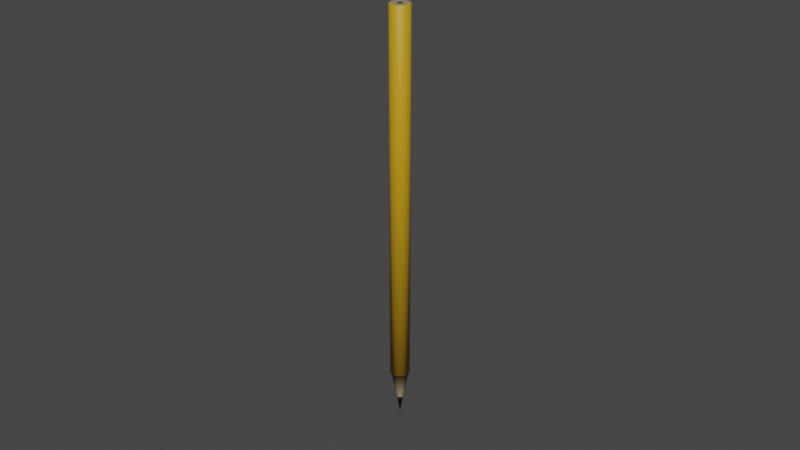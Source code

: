 # Source: Pencil.blend  (saved by Blender 3.6.11; exported with 4.5.12 LTS)
import bpy
from mathutils import Matrix  # noqa: F401  (used for matrix-valued properties, if any)

bpy.ops.wm.read_factory_settings(use_empty=True)
scene = bpy.context.scene
scene.name = 'Scene'

# ---- collections
col_collection = bpy.data.collections.new('Collection'); scene.collection.children.link(col_collection)

# ---- materials (node trees are filled in below, after node groups)
mat_yellowpen = bpy.data.materials.new('YellowPen')
mat_yellowpen.use_transparent_shadow = False
mat_blackpen = bpy.data.materials.new('BlackPen')
mat_blackpen.use_transparent_shadow = False
mat_pen = bpy.data.materials.new('Pen')
mat_pen.use_transparent_shadow = False

# ---- material node trees
mat_yellowpen.use_nodes = True; mat_yellowpen.node_tree.nodes.clear()
_N = mat_yellowpen.node_tree.nodes; _L = mat_yellowpen.node_tree.links
n0 = _N.new('ShaderNodeBsdfPrincipled'); n0.name = 'Principled BSDF'; n0.location = (10, 300)
n0.distribution = 'GGX'
n0.subsurface_method = 'RANDOM_WALK_SKIN'
n0.inputs[0].default_value = (0.563, 0.31, 0.008313, 1.0)
n0.inputs[3].default_value = 1.45
n0.inputs[27].default_value = (0.0, 0.0, 0.0, 1.0)
n0.inputs[28].default_value = 1.0
n1 = _N.new('ShaderNodeOutputMaterial'); n1.name = 'Material Output'; n1.location = (300, 300)
_L.new(n0.outputs[0], n1.inputs[0])
n1.is_active_output = True
mat_blackpen.use_nodes = True; mat_blackpen.node_tree.nodes.clear()
_N = mat_blackpen.node_tree.nodes; _L = mat_blackpen.node_tree.links
n0 = _N.new('ShaderNodeBsdfPrincipled'); n0.name = 'Principled BSDF'; n0.location = (10, 300)
n0.distribution = 'GGX'
n0.subsurface_method = 'RANDOM_WALK_SKIN'
n0.inputs[0].default_value = (0.0107, 0.004623, 0.0, 1.0)
n0.inputs[3].default_value = 1.45
n0.inputs[27].default_value = (0.0, 0.0, 0.0, 1.0)
n0.inputs[28].default_value = 1.0
n1 = _N.new('ShaderNodeOutputMaterial'); n1.name = 'Material Output'; n1.location = (300, 300)
_L.new(n0.outputs[0], n1.inputs[0])
n1.is_active_output = True
mat_pen.use_nodes = True; mat_pen.node_tree.nodes.clear()
_N = mat_pen.node_tree.nodes; _L = mat_pen.node_tree.links
n0 = _N.new('ShaderNodeBsdfPrincipled'); n0.name = 'Principled BSDF'; n0.location = (10, 300)
n0.distribution = 'GGX'
n0.subsurface_method = 'RANDOM_WALK_SKIN'
n0.inputs[0].default_value = (0.3363, 0.2674, 0.1641, 1.0)
n0.inputs[3].default_value = 1.45
n0.inputs[27].default_value = (0.0, 0.0, 0.0, 1.0)
n0.inputs[28].default_value = 1.0
n1 = _N.new('ShaderNodeOutputMaterial'); n1.name = 'Material Output'; n1.location = (300, 300)
_L.new(n0.outputs[0], n1.inputs[0])
n1.is_active_output = True

# ---- world
world_world = bpy.data.worlds.new('World'); scene.world = world_world
world_world.use_nodes = True; world_world.node_tree.nodes.clear()
_N = world_world.node_tree.nodes; _L = world_world.node_tree.links
n0 = _N.new('ShaderNodeOutputWorld'); n0.name = 'World Output'; n0.location = (300, 300)
n1 = _N.new('ShaderNodeBackground'); n1.name = 'Background'; n1.location = (10, 300)
n1.inputs[0].default_value = (0.05088, 0.05088, 0.05088, 1.0)
_L.new(n1.outputs[0], n0.inputs[0])
n0.is_active_output = True
world_world.color = (0.05088, 0.05088, 0.05088)
world_world.use_sun_shadow = False
world_world.sun_shadow_jitter_overblur = 0.0

# ---- meshes
me_cylinder = bpy.data.meshes.new('Cylinder')
me_cylinder.from_pydata([(2.048e-08, 0.0001213, -0.07986), (2.004e-08, 0.0007754, 0.05265), (2.369e-05, 0.000119, -0.07986), (0.0001513, 0.0007605, 0.05265), (4.645e-05, 0.0001121, -0.07986), (0.0002968, 0.0007164, 0.05265), (6.743e-05, 0.0001009, -0.07986), (0.0004308, 0.0006447, 0.05265), (8.582e-05, 8.58e-05, -0.07986), (0.0005483, 0.0005483, 0.05265), (0.0001009, 6.741e-05, -0.07986), (0.0006448, 0.0004308, 0.05265), (0.0001121, 4.643e-05, -0.07986), (0.0007164, 0.0002967, 0.05265), (0.000119, 2.367e-05, -0.07986), (0.0007605, 0.0001513, 0.05265), (0.0001214, 8.412e-11, -0.07986), (0.0007754, 1.328e-10, 0.05265), (0.000119, -2.367e-05, -0.07986), (0.0007605, -0.0001513, 0.05265), (0.0001121, -4.643e-05, -0.07986), (0.0007164, -0.0002967, 0.05265), (0.0001009, -6.741e-05, -0.07986), (0.0006448, -0.0004308, 0.05265), (8.582e-05, -8.58e-05, -0.07986), (0.0005483, -0.0005483, 0.05265), (6.743e-05, -0.0001009, -0.07986), (0.0004308, -0.0006447, 0.05265), (4.645e-05, -0.0001121, -0.07986), (0.0002968, -0.0007164, 0.05265), (2.369e-05, -0.000119, -0.07986), (0.0001513, -0.0007605, 0.05265), (2.048e-08, -0.0001213, -0.07986), (2.004e-08, -0.0007754, 0.05265), (-2.365e-05, -0.000119, -0.07986), (-0.0001513, -0.0007605, 0.05265), (-4.641e-05, -0.0001121, -0.07986), (-0.0002967, -0.0007164, 0.05265), (-6.739e-05, -0.0001009, -0.07986), (-0.0004308, -0.0006447, 0.05265), (-8.578e-05, -8.58e-05, -0.07986), (-0.0005483, -0.0005483, 0.05265), (-0.0001009, -6.741e-05, -0.07986), (-0.0006447, -0.0004308, 0.05265), (-0.0001121, -4.643e-05, -0.07986), (-0.0007164, -0.0002967, 0.05265), (-0.000119, -2.367e-05, -0.07986), (-0.0007605, -0.0001513, 0.05265), (-0.0001213, 8.48e-11, -0.07986), (-0.0007754, 1.414e-10, 0.05265), (-0.000119, 2.367e-05, -0.07986), (-0.0007605, 0.0001513, 0.05265), (-0.0001121, 4.643e-05, -0.07986), (-0.0007164, 0.0002967, 0.05265), (-0.0001009, 6.741e-05, -0.07986), (-0.0006447, 0.0004308, 0.05265), (-8.578e-05, 8.58e-05, -0.07986), (-0.0005483, 0.0005483, 0.05265), (-6.739e-05, 0.0001009, -0.07986), (-0.0004308, 0.0006447, 0.05265), (-4.641e-05, 0.0001121, -0.07986), (-0.0002967, 0.0007164, 0.05265), (-2.365e-05, 0.000119, -0.07986), (-0.0001513, 0.0007605, 0.05265), (2.004e-08, 0.003089, -0.06483), (0.0006027, 0.00303, -0.06483), (0.001182, 0.002854, -0.06483), (0.001716, 0.002569, -0.06483), (0.002184, 0.002184, -0.06483), (0.002569, 0.001716, -0.06483), (0.002854, 0.001182, -0.06483), (0.00303, 0.0006027, -0.06483), (0.003089, 1.154e-10, -0.06483), (0.00303, -0.0006027, -0.06483), (0.002854, -0.001182, -0.06483), (0.002569, -0.001716, -0.06483), (0.002184, -0.002184, -0.06483), (0.001716, -0.002569, -0.06483), (0.001182, -0.002854, -0.06483), (0.0006027, -0.00303, -0.06483), (2.004e-08, -0.003089, -0.06483), (-0.0006027, -0.00303, -0.06483), (-0.001182, -0.002854, -0.06483), (-0.001716, -0.002569, -0.06483), (-0.002184, -0.002184, -0.06483), (-0.002569, -0.001716, -0.06483), (-0.002854, -0.001182, -0.06483), (-0.00303, -0.0006027, -0.06483), (-0.003089, 1.154e-10, -0.06483), (-0.00303, 0.0006027, -0.06483), (-0.002854, 0.001182, -0.06483), (-0.002569, 0.001716, -0.06483), (-0.002184, 0.002184, -0.06483), (-0.001716, 0.002569, -0.06483), (-0.001182, 0.002854, -0.06483), (-0.0006027, 0.00303, -0.06483), (2.004e-08, 0.002953, -0.06483), (0.0005761, 0.002896, -0.06483), (0.00113, 0.002728, -0.06483), (0.00164, 0.002455, -0.06483), (0.002088, 0.002088, -0.06483), (0.002455, 0.00164, -0.06483), (0.002728, 0.00113, -0.06483), (0.002896, 0.000576, -0.06483), (0.002953, 1.175e-10, -0.06483), (0.002896, -0.000576, -0.06483), (0.002728, -0.00113, -0.06483), (0.002455, -0.00164, -0.06483), (0.002088, -0.002088, -0.06483), (0.00164, -0.002455, -0.06483), (0.00113, -0.002728, -0.06483), (0.0005761, -0.002896, -0.06483), (2.004e-08, -0.002953, -0.06483), (-0.000576, -0.002896, -0.06483), (-0.00113, -0.002728, -0.06483), (-0.00164, -0.002455, -0.06483), (-0.002088, -0.002088, -0.06483), (-0.002455, -0.00164, -0.06483), (-0.002728, -0.00113, -0.06483), (-0.002896, -0.000576, -0.06483), (-0.002953, 1.17e-10, -0.06483), (-0.002896, 0.000576, -0.06483), (-0.002728, 0.00113, -0.06483), (-0.002455, 0.00164, -0.06483), (-0.002088, 0.002088, -0.06483), (-0.00164, 0.002455, -0.06483), (-0.00113, 0.002728, -0.06483), (-0.000576, 0.002896, -0.06483), (0.000202, 0.001015, -0.0743), (2.034e-08, 0.001035, -0.0743), (0.0003962, 0.0009566, -0.0743), (0.0005752, 0.0008609, -0.0743), (0.0007321, 0.0007321, -0.0743), (0.0008609, 0.0005752, -0.0743), (0.0009566, 0.0003962, -0.0743), (0.001015, 0.000202, -0.0743), (0.001035, 9.488e-11, -0.0743), (0.001015, -0.000202, -0.0743), (0.0009566, -0.0003962, -0.0743), (0.0008609, -0.0005752, -0.0743), (0.0007321, -0.0007321, -0.0743), (0.0005752, -0.0008609, -0.0743), (0.0003962, -0.0009566, -0.0743), (0.000202, -0.001015, -0.0743), (2.034e-08, -0.001035, -0.0743), (-0.000202, -0.001015, -0.0743), (-0.0003962, -0.0009566, -0.0743), (-0.0005752, -0.0008609, -0.0743), (-0.0007321, -0.0007321, -0.0743), (-0.0008609, -0.0005752, -0.0743), (-0.0009565, -0.0003962, -0.0743), (-0.001015, -0.000202, -0.0743), (-0.001035, 9.519e-11, -0.0743), (-0.001015, 0.000202, -0.0743), (-0.0009565, 0.0003962, -0.0743), (-0.0008609, 0.0005752, -0.0743), (-0.0007321, 0.0007321, -0.0743), (-0.0005752, 0.0008609, -0.0743), (-0.0003962, 0.0009566, -0.0743), (-0.000202, 0.001015, -0.0743), (0.0005645, 0.002838, 0.05265), (2.004e-08, 0.002893, 0.05265), (0.001107, 0.002673, 0.05265), (0.001608, 0.002406, 0.05265), (0.002046, 0.002046, 0.05265), (0.002406, 0.001608, 0.05265), (0.002673, 0.001107, 0.05265), (0.002838, 0.0005645, 0.05265), (0.002893, 1.169e-10, 0.05265), (0.002838, -0.0005645, 0.05265), (0.002673, -0.001107, 0.05265), (0.002406, -0.001608, 0.05265), (0.002046, -0.002046, 0.05265), (0.001608, -0.002406, 0.05265), (0.001107, -0.002673, 0.05265), (0.0005645, -0.002838, 0.05265), (2.004e-08, -0.002893, 0.05265), (-0.0005645, -0.002838, 0.05265), (-0.001107, -0.002673, 0.05265), (-0.001607, -0.002406, 0.05265), (-0.002046, -0.002046, 0.05265), (-0.002406, -0.001608, 0.05265), (-0.002673, -0.001107, 0.05265), (-0.002838, -0.0005645, 0.05265), (-0.002893, 1.176e-10, 0.05265), (-0.002838, 0.0005645, 0.05265), (-0.002673, 0.001107, 0.05265), (-0.002406, 0.001608, 0.05265), (-0.002046, 0.002046, 0.05265), (-0.001607, 0.002406, 0.05265), (-0.001107, 0.002673, 0.05265), (-0.0005645, 0.002838, 0.05265), (0.0005844, 0.002938, 0.05265), (0.0006027, 0.00303, 0.05256), (2.004e-08, 0.003089, 0.05256), (2.004e-08, 0.002995, 0.05265), (0.001146, 0.002767, 0.05265), (0.001182, 0.002854, 0.05256), (0.001664, 0.00249, 0.05265), (0.001716, 0.002569, 0.05256), (0.002118, 0.002118, 0.05265), (0.002184, 0.002184, 0.05256), (0.00249, 0.001664, 0.05265), (0.002569, 0.001716, 0.05256), (0.002767, 0.001146, 0.05265), (0.002854, 0.001182, 0.05256), (0.002938, 0.0005843, 0.05265), (0.00303, 0.0006027, 0.05256), (0.002995, 1.161e-10, 0.05265), (0.003089, 1.154e-10, 0.05256), (0.002938, -0.0005843, 0.05265), (0.00303, -0.0006027, 0.05256), (0.002767, -0.001146, 0.05265), (0.002854, -0.001182, 0.05256), (0.00249, -0.001664, 0.05265), (0.002569, -0.001716, 0.05256), (0.002118, -0.002118, 0.05265), (0.002184, -0.002184, 0.05256), (0.001664, -0.00249, 0.05265), (0.001716, -0.002569, 0.05256), (0.001146, -0.002767, 0.05265), (0.001182, -0.002854, 0.05256), (0.0005844, -0.002938, 0.05265), (0.0006027, -0.00303, 0.05256), (2.004e-08, -0.002995, 0.05265), (2.004e-08, -0.003089, 0.05256), (-0.0005843, -0.002938, 0.05265), (-0.0006027, -0.00303, 0.05256), (-0.001146, -0.002767, 0.05265), (-0.001182, -0.002854, 0.05256), (-0.001664, -0.00249, 0.05265), (-0.001716, -0.002569, 0.05256), (-0.002118, -0.002118, 0.05265), (-0.002184, -0.002184, 0.05256), (-0.00249, -0.001664, 0.05265), (-0.002569, -0.001716, 0.05256), (-0.002767, -0.001146, 0.05265), (-0.002854, -0.001182, 0.05256), (-0.002938, -0.0005843, 0.05265), (-0.00303, -0.0006027, 0.05256), (-0.002995, 1.165e-10, 0.05265), (-0.003089, 1.154e-10, 0.05256), (-0.002938, 0.0005843, 0.05265), (-0.00303, 0.0006027, 0.05256), (-0.002767, 0.001146, 0.05265), (-0.002854, 0.001182, 0.05256), (-0.00249, 0.001664, 0.05265), (-0.002569, 0.001716, 0.05256), (-0.002118, 0.002118, 0.05265), (-0.002184, 0.002184, 0.05256), (-0.001664, 0.00249, 0.05265), (-0.001716, 0.002569, 0.05256), (-0.001146, 0.002767, 0.05265), (-0.001182, 0.002854, 0.05256), (-0.0005843, 0.002938, 0.05265), (-0.0006027, 0.00303, 0.05256)], [], [(65, 193, 197, 66), (160, 162, 196, 192), (162, 163, 198, 196), (163, 164, 200, 198), (164, 165, 202, 200), (165, 166, 204, 202), (166, 167, 206, 204), (167, 168, 208, 206), (168, 169, 210, 208), (169, 170, 212, 210), (170, 171, 214, 212), (171, 172, 216, 214), (172, 173, 218, 216), (173, 174, 220, 218), (174, 175, 222, 220), (175, 176, 224, 222), (176, 177, 226, 224), (177, 178, 228, 226), (178, 179, 230, 228), (179, 180, 232, 230), (180, 181, 234, 232), (181, 182, 236, 234), (182, 183, 238, 236), (183, 184, 240, 238), (184, 185, 242, 240), (185, 186, 244, 242), (186, 187, 246, 244), (187, 188, 248, 246), (188, 189, 250, 248), (189, 190, 252, 250), (3, 1, 63, 61, 59, 57, 55, 53, 51, 49, 47, 45, 43, 41, 39, 37, 35, 33, 31, 29, 27, 25, 23, 21, 19, 17, 15, 13, 11, 9, 7, 5), (190, 191, 254, 252), (191, 161, 195, 254), (0, 2, 4, 6, 8, 10, 12, 14, 16, 18, 20, 22, 24, 26, 28, 30, 32, 34, 36, 38, 40, 42, 44, 46, 48, 50, 52, 54, 56, 58, 60, 62), (97, 96, 64, 65), (98, 97, 65, 66), (99, 98, 66, 67), (100, 99, 67, 68), (101, 100, 68, 69), (102, 101, 69, 70), (103, 102, 70, 71), (104, 103, 71, 72), (105, 104, 72, 73), (106, 105, 73, 74), (107, 106, 74, 75), (108, 107, 75, 76), (109, 108, 76, 77), (110, 109, 77, 78), (111, 110, 78, 79), (112, 111, 79, 80), (113, 112, 80, 81), (114, 113, 81, 82), (115, 114, 82, 83), (116, 115, 83, 84), (117, 116, 84, 85), (118, 117, 85, 86), (119, 118, 86, 87), (120, 119, 87, 88), (121, 120, 88, 89), (122, 121, 89, 90), (123, 122, 90, 91), (124, 123, 91, 92), (125, 124, 92, 93), (126, 125, 93, 94), (127, 126, 94, 95), (96, 127, 95, 64), (128, 129, 96, 97), (130, 128, 97, 98), (131, 130, 98, 99), (132, 131, 99, 100), (133, 132, 100, 101), (134, 133, 101, 102), (135, 134, 102, 103), (136, 135, 103, 104), (137, 136, 104, 105), (138, 137, 105, 106), (139, 138, 106, 107), (140, 139, 107, 108), (141, 140, 108, 109), (142, 141, 109, 110), (143, 142, 110, 111), (144, 143, 111, 112), (145, 144, 112, 113), (146, 145, 113, 114), (147, 146, 114, 115), (148, 147, 115, 116), (149, 148, 116, 117), (150, 149, 117, 118), (151, 150, 118, 119), (152, 151, 119, 120), (153, 152, 120, 121), (154, 153, 121, 122), (155, 154, 122, 123), (156, 155, 123, 124), (157, 156, 124, 125), (158, 157, 125, 126), (159, 158, 126, 127), (129, 159, 127, 96), (0, 62, 159, 129), (62, 60, 158, 159), (60, 58, 157, 158), (58, 56, 156, 157), (56, 54, 155, 156), (54, 52, 154, 155), (52, 50, 153, 154), (50, 48, 152, 153), (48, 46, 151, 152), (46, 44, 150, 151), (44, 42, 149, 150), (42, 40, 148, 149), (40, 38, 147, 148), (38, 36, 146, 147), (36, 34, 145, 146), (34, 32, 144, 145), (32, 30, 143, 144), (30, 28, 142, 143), (28, 26, 141, 142), (26, 24, 140, 141), (24, 22, 139, 140), (22, 20, 138, 139), (20, 18, 137, 138), (18, 16, 136, 137), (16, 14, 135, 136), (14, 12, 134, 135), (12, 10, 133, 134), (10, 8, 132, 133), (8, 6, 131, 132), (6, 4, 130, 131), (4, 2, 128, 130), (2, 0, 129, 128), (64, 194, 193, 65), (95, 255, 194, 64), (67, 199, 201, 68), (68, 201, 203, 69), (69, 203, 205, 70), (70, 205, 207, 71), (71, 207, 209, 72), (72, 209, 211, 73), (73, 211, 213, 74), (74, 213, 215, 75), (75, 215, 217, 76), (76, 217, 219, 77), (77, 219, 221, 78), (78, 221, 223, 79), (79, 223, 225, 80), (80, 225, 227, 81), (81, 227, 229, 82), (82, 229, 231, 83), (83, 231, 233, 84), (84, 233, 235, 85), (85, 235, 237, 86), (86, 237, 239, 87), (87, 239, 241, 88), (88, 241, 243, 89), (89, 243, 245, 90), (90, 245, 247, 91), (91, 247, 249, 92), (92, 249, 251, 93), (93, 251, 253, 94), (94, 253, 255, 95), (66, 197, 199, 67), (1, 3, 160, 161), (3, 5, 162, 160), (5, 7, 163, 162), (7, 9, 164, 163), (9, 11, 165, 164), (11, 13, 166, 165), (13, 15, 167, 166), (15, 17, 168, 167), (17, 19, 169, 168), (19, 21, 170, 169), (21, 23, 171, 170), (23, 25, 172, 171), (25, 27, 173, 172), (27, 29, 174, 173), (29, 31, 175, 174), (31, 33, 176, 175), (33, 35, 177, 176), (35, 37, 178, 177), (37, 39, 179, 178), (39, 41, 180, 179), (41, 43, 181, 180), (43, 45, 182, 181), (45, 47, 183, 182), (47, 49, 184, 183), (49, 51, 185, 184), (51, 53, 186, 185), (53, 55, 187, 186), (55, 57, 188, 187), (57, 59, 189, 188), (59, 61, 190, 189), (61, 63, 191, 190), (63, 1, 161, 191), (193, 194, 195, 192), (197, 193, 192, 196), (199, 197, 196, 198), (201, 199, 198, 200), (203, 201, 200, 202), (205, 203, 202, 204), (207, 205, 204, 206), (209, 207, 206, 208), (211, 209, 208, 210), (213, 211, 210, 212), (215, 213, 212, 214), (217, 215, 214, 216), (219, 217, 216, 218), (221, 219, 218, 220), (223, 221, 220, 222), (225, 223, 222, 224), (227, 225, 224, 226), (229, 227, 226, 228), (231, 229, 228, 230), (233, 231, 230, 232), (235, 233, 232, 234), (237, 235, 234, 236), (239, 237, 236, 238), (241, 239, 238, 240), (243, 241, 240, 242), (245, 243, 242, 244), (247, 245, 244, 246), (249, 247, 246, 248), (251, 249, 248, 250), (253, 251, 250, 252), (255, 253, 252, 254), (194, 255, 254, 195), (161, 160, 192, 195)])
me_cylinder.polygons.foreach_set('use_smooth', [True] * 226)
me_cylinder.polygons.foreach_set('material_index', [0, 0, 0, 0, 0, 0, 0, 0, 0, 0, 0, 0, 0, 0, 0, 0, 0, 0, 0, 0, 0, 0, 0, 0, 0, 0, 0, 0, 0, 0, 1, 0, 0, 1, 0, 0, 0, 0, 0, 0, 0, 0, 0, 0, 0, 0, 0, 0, 0, 0, 0, 0, 0, 0, 0, 0, 0, 0, 0, 0, 0, 0, 0, 0, 0, 0, 2, 2, 2, 2, 2, 2, 2, 2, 2, 2, 2, 2, 2, 2, 2, 2, 2, 2, 2, 2, 2, 2, 2, 2, 2, 2, 2, 2, 2, 2, 2, 2, 1, 1, 1, 1, 1, 1, 1, 1, 1, 1, 1, 1, 1, 1, 1, 1, 1, 1, 1, 1, 1, 1, 1, 1, 1, 1, 1, 1, 1, 1, 1, 1, 0, 0, 0, 0, 0, 0, 0, 0, 0, 0, 0, 0, 0, 0, 0, 0, 0, 0, 0, 0, 0, 0, 0, 0, 0, 0, 0, 0, 0, 0, 0, 2, 2, 2, 2, 2, 2, 2, 2, 2, 2, 2, 2, 2, 2, 2, 2, 2, 2, 2, 2, 2, 2, 2, 2, 2, 2, 2, 2, 2, 2, 2, 2, 0, 0, 0, 0, 0, 0, 0, 0, 0, 0, 0, 0, 0, 0, 0, 0, 0, 0, 0, 0, 0, 0, 0, 0, 0, 0, 0, 0, 0, 0, 0, 0, 0])
_uv = me_cylinder.uv_layers.new(name='UVMap')
_uv.uv.foreach_set('vector', [0.9688, 0.5, 0.9688, 0.9996, 0.9375, 0.9996, 0.9375, 0.5, 0.2939, 0.4705, 0.336, 0.4577, 0.339, 0.465, 0.2954, 0.4782, 0.336, 0.4577, 0.3749, 0.4369, 0.3793, 0.4435, 0.339, 0.465, 0.3749, 0.4369, 0.4089, 0.4089, 0.4145, 0.4145, 0.3793, 0.4435, 0.4089, 0.4089, 0.4369, 0.3749, 0.4435, 0.3793, 0.4145, 0.4145, 0.4369, 0.3749, 0.4577, 0.336, 0.465, 0.339, 0.4435, 0.3793, 0.4577, 0.336, 0.4705, 0.2939, 0.4782, 0.2954, 0.465, 0.339, 0.4705, 0.2939, 0.4748, 0.25, 0.4827, 0.25, 0.4782, 0.2954, 0.4748, 0.25, 0.4705, 0.2061, 0.4782, 0.2046, 0.4827, 0.25, 0.4705, 0.2061, 0.4577, 0.164, 0.465, 0.161, 0.4782, 0.2046, 0.4577, 0.164, 0.4369, 0.1251, 0.4435, 0.1207, 0.465, 0.161, 0.4369, 0.1251, 0.4089, 0.09105, 0.4145, 0.08546, 0.4435, 0.1207, 0.4089, 0.09105, 0.3749, 0.0631, 0.3793, 0.05652, 0.4145, 0.08546, 0.3749, 0.0631, 0.336, 0.04233, 0.339, 0.03502, 0.3793, 0.05652, 0.336, 0.04233, 0.2939, 0.02953, 0.2954, 0.02178, 0.339, 0.03502, 0.2939, 0.02953, 0.25, 0.02522, 0.25, 0.01731, 0.2954, 0.02178, 0.25, 0.02522, 0.2061, 0.02953, 0.2046, 0.02178, 0.25, 0.01731, 0.2061, 0.02953, 0.164, 0.04233, 0.161, 0.03502, 0.2046, 0.02178, 0.164, 0.04233, 0.1251, 0.0631, 0.1207, 0.05652, 0.161, 0.03502, 0.1251, 0.0631, 0.09105, 0.09105, 0.08546, 0.08546, 0.1207, 0.05652, 0.09105, 0.09105, 0.0631, 0.1251, 0.05652, 0.1207, 0.08546, 0.08546, 0.0631, 0.1251, 0.04233, 0.164, 0.03502, 0.161, 0.05652, 0.1207, 0.04233, 0.164, 0.02953, 0.2061, 0.02178, 0.2046, 0.03502, 0.161, 0.02953, 0.2061, 0.02522, 0.25, 0.01731, 0.25, 0.02178, 0.2046, 0.02522, 0.25, 0.02953, 0.2939, 0.02178, 0.2954, 0.01731, 0.25, 0.02953, 0.2939, 0.04233, 0.336, 0.03502, 0.339, 0.02178, 0.2954, 0.04233, 0.336, 0.0631, 0.3749, 0.05652, 0.3793, 0.03502, 0.339, 0.0631, 0.3749, 0.09105, 0.4089, 0.08546, 0.4145, 0.05652, 0.3793, 0.09105, 0.4089, 0.1251, 0.4369, 0.1207, 0.4435, 0.08546, 0.4145, 0.1251, 0.4369, 0.164, 0.4577, 0.161, 0.465, 0.1207, 0.4435, 0.2618, 0.3091, 0.25, 0.3102, 0.2382, 0.3091, 0.2269, 0.3057, 0.2165, 0.3001, 0.2074, 0.2926, 0.1999, 0.2835, 0.1943, 0.2731, 0.1909, 0.2618, 0.1898, 0.25, 0.1909, 0.2382, 0.1943, 0.2269, 0.1999, 0.2165, 0.2074, 0.2074, 0.2165, 0.1999, 0.2269, 0.1943, 0.2382, 0.1909, 0.25, 0.1898, 0.2618, 0.1909, 0.2731, 0.1943, 0.2835, 0.1999, 0.2926, 0.2074, 0.3001, 0.2165, 0.3057, 0.2269, 0.3091, 0.2382, 0.3102, 0.25, 0.3091, 0.2618, 0.3057, 0.2731, 0.3001, 0.2835, 0.2926, 0.2926, 0.2835, 0.3001, 0.2731, 0.3057, 0.164, 0.4577, 0.2061, 0.4705, 0.2046, 0.4782, 0.161, 0.465, 0.2061, 0.4705, 0.25, 0.4748, 0.25, 0.4827, 0.2046, 0.4782, 0.75, 0.337, 0.767, 0.3353, 0.7833, 0.3303, 0.7983, 0.3223, 0.8115, 0.3115, 0.8223, 0.2983, 0.8303, 0.2833, 0.8353, 0.267, 0.837, 0.25, 0.8353, 0.233, 0.8303, 0.2167, 0.8223, 0.2017, 0.8115, 0.1885, 0.7983, 0.1777, 0.7833, 0.1697, 0.767, 0.1647, 0.75, 0.163, 0.733, 0.1647, 0.7167, 0.1697, 0.7017, 0.1777, 0.6885, 0.1885, 0.6777, 0.2017, 0.6697, 0.2167, 0.6647, 0.233, 0.663, 0.25, 0.6647, 0.267, 0.6697, 0.2833, 0.6777, 0.2983, 0.6885, 0.3115, 0.7017, 0.3223, 0.7167, 0.3303, 0.733, 0.3353, 0.7948, 0.475, 0.75, 0.4794, 0.75, 0.49, 0.7968, 0.4854, 0.8378, 0.4619, 0.7948, 0.475, 0.7968, 0.4854, 0.8418, 0.4717, 0.8774, 0.4407, 0.8378, 0.4619, 0.8418, 0.4717, 0.8833, 0.4496, 0.9122, 0.4122, 0.8774, 0.4407, 0.8833, 0.4496, 0.9197, 0.4197, 0.9407, 0.3774, 0.9122, 0.4122, 0.9197, 0.4197, 0.9496, 0.3833, 0.9619, 0.3378, 0.9407, 0.3774, 0.9496, 0.3833, 0.9717, 0.3418, 0.975, 0.2948, 0.9619, 0.3378, 0.9717, 0.3418, 0.9854, 0.2968, 0.9794, 0.25, 0.975, 0.2948, 0.9854, 0.2968, 0.99, 0.25, 0.975, 0.2052, 0.9794, 0.25, 0.99, 0.25, 0.9854, 0.2032, 0.9619, 0.1622, 0.975, 0.2052, 0.9854, 0.2032, 0.9717, 0.1582, 0.9407, 0.1226, 0.9619, 0.1622, 0.9717, 0.1582, 0.9496, 0.1167, 0.9122, 0.0878, 0.9407, 0.1226, 0.9496, 0.1167, 0.9197, 0.08029, 0.8774, 0.05927, 0.9122, 0.0878, 0.9197, 0.08029, 0.8833, 0.05045, 0.8378, 0.03807, 0.8774, 0.05927, 0.8833, 0.05045, 0.8418, 0.02827, 0.7948, 0.02502, 0.8378, 0.03807, 0.8418, 0.02827, 0.7968, 0.01461, 0.75, 0.02061, 0.7948, 0.02502, 0.7968, 0.01461, 0.75, 0.01, 0.7052, 0.02502, 0.75, 0.02061, 0.75, 0.01, 0.7032, 0.01461, 0.6622, 0.03807, 0.7052, 0.02502, 0.7032, 0.01461, 0.6582, 0.02827, 0.6226, 0.05927, 0.6622, 0.03807, 0.6582, 0.02827, 0.6167, 0.05045, 0.5878, 0.0878, 0.6226, 0.05927, 0.6167, 0.05045, 0.5803, 0.08029, 0.5593, 0.1226, 0.5878, 0.0878, 0.5803, 0.08029, 0.5504, 0.1167, 0.5381, 0.1622, 0.5593, 0.1226, 0.5504, 0.1167, 0.5283, 0.1582, 0.525, 0.2052, 0.5381, 0.1622, 0.5283, 0.1582, 0.5146, 0.2032, 0.5206, 0.25, 0.525, 0.2052, 0.5146, 0.2032, 0.51, 0.25, 0.525, 0.2948, 0.5206, 0.25, 0.51, 0.25, 0.5146, 0.2968, 0.5381, 0.3378, 0.525, 0.2948, 0.5146, 0.2968, 0.5283, 0.3418, 0.5593, 0.3774, 0.5381, 0.3378, 0.5283, 0.3418, 0.5504, 0.3833, 0.5878, 0.4122, 0.5593, 0.3774, 0.5504, 0.3833, 0.5803, 0.4197, 0.6226, 0.4407, 0.5878, 0.4122, 0.5803, 0.4197, 0.6167, 0.4496, 0.6622, 0.4619, 0.6226, 0.4407, 0.6167, 0.4496, 0.6582, 0.4717, 0.7052, 0.475, 0.6622, 0.4619, 0.6582, 0.4717, 0.7032, 0.4854, 0.75, 0.4794, 0.7052, 0.475, 0.7032, 0.4854, 0.75, 0.49, 0.7759, 0.3801, 0.75, 0.3826, 0.75, 0.4794, 0.7948, 0.475, 0.8007, 0.3725, 0.7759, 0.3801, 0.7948, 0.475, 0.8378, 0.4619, 0.8237, 0.3603, 0.8007, 0.3725, 0.8378, 0.4619, 0.8774, 0.4407, 0.8438, 0.3438, 0.8237, 0.3603, 0.8774, 0.4407, 0.9122, 0.4122, 0.8603, 0.3237, 0.8438, 0.3438, 0.9122, 0.4122, 0.9407, 0.3774, 0.8725, 0.3007, 0.8603, 0.3237, 0.9407, 0.3774, 0.9619, 0.3378, 0.8801, 0.2759, 0.8725, 0.3007, 0.9619, 0.3378, 0.975, 0.2948, 0.8826, 0.25, 0.8801, 0.2759, 0.975, 0.2948, 0.9794, 0.25, 0.8801, 0.2241, 0.8826, 0.25, 0.9794, 0.25, 0.975, 0.2052, 0.8725, 0.1993, 0.8801, 0.2241, 0.975, 0.2052, 0.9619, 0.1622, 0.8603, 0.1763, 0.8725, 0.1993, 0.9619, 0.1622, 0.9407, 0.1226, 0.8438, 0.1562, 0.8603, 0.1763, 0.9407, 0.1226, 0.9122, 0.0878, 0.8237, 0.1397, 0.8438, 0.1562, 0.9122, 0.0878, 0.8774, 0.05927, 0.8007, 0.1275, 0.8237, 0.1397, 0.8774, 0.05927, 0.8378, 0.03807, 0.7759, 0.1199, 0.8007, 0.1275, 0.8378, 0.03807, 0.7948, 0.02502, 0.75, 0.1174, 0.7759, 0.1199, 0.7948, 0.02502, 0.75, 0.02061, 0.7241, 0.1199, 0.75, 0.1174, 0.75, 0.02061, 0.7052, 0.02502, 0.6993, 0.1275, 0.7241, 0.1199, 0.7052, 0.02502, 0.6622, 0.03807, 0.6763, 0.1397, 0.6993, 0.1275, 0.6622, 0.03807, 0.6226, 0.05927, 0.6562, 0.1562, 0.6763, 0.1397, 0.6226, 0.05927, 0.5878, 0.0878, 0.6397, 0.1763, 0.6562, 0.1562, 0.5878, 0.0878, 0.5593, 0.1226, 0.6275, 0.1993, 0.6397, 0.1763, 0.5593, 0.1226, 0.5381, 0.1622, 0.6199, 0.2241, 0.6275, 0.1993, 0.5381, 0.1622, 0.525, 0.2052, 0.6174, 0.25, 0.6199, 0.2241, 0.525, 0.2052, 0.5206, 0.25, 0.6199, 0.2759, 0.6174, 0.25, 0.5206, 0.25, 0.525, 0.2948, 0.6275, 0.3007, 0.6199, 0.2759, 0.525, 0.2948, 0.5381, 0.3378, 0.6397, 0.3237, 0.6275, 0.3007, 0.5381, 0.3378, 0.5593, 0.3774, 0.6562, 0.3438, 0.6397, 0.3237, 0.5593, 0.3774, 0.5878, 0.4122, 0.6763, 0.3603, 0.6562, 0.3438, 0.5878, 0.4122, 0.6226, 0.4407, 0.6993, 0.3725, 0.6763, 0.3603, 0.6226, 0.4407, 0.6622, 0.4619, 0.7241, 0.3801, 0.6993, 0.3725, 0.6622, 0.4619, 0.7052, 0.475, 0.75, 0.3826, 0.7241, 0.3801, 0.7052, 0.475, 0.75, 0.4794, 0.75, 0.337, 0.733, 0.3353, 0.7241, 0.3801, 0.75, 0.3826, 0.733, 0.3353, 0.7167, 0.3303, 0.6993, 0.3725, 0.7241, 0.3801, 0.7167, 0.3303, 0.7017, 0.3223, 0.6763, 0.3603, 0.6993, 0.3725, 0.7017, 0.3223, 0.6885, 0.3115, 0.6562, 0.3438, 0.6763, 0.3603, 0.6885, 0.3115, 0.6777, 0.2983, 0.6397, 0.3237, 0.6562, 0.3438, 0.6777, 0.2983, 0.6697, 0.2833, 0.6275, 0.3007, 0.6397, 0.3237, 0.6697, 0.2833, 0.6647, 0.267, 0.6199, 0.2759, 0.6275, 0.3007, 0.6647, 0.267, 0.663, 0.25, 0.6174, 0.25, 0.6199, 0.2759, 0.663, 0.25, 0.6647, 0.233, 0.6199, 0.2241, 0.6174, 0.25, 0.6647, 0.233, 0.6697, 0.2167, 0.6275, 0.1993, 0.6199, 0.2241, 0.6697, 0.2167, 0.6777, 0.2017, 0.6397, 0.1763, 0.6275, 0.1993, 0.6777, 0.2017, 0.6885, 0.1885, 0.6562, 0.1562, 0.6397, 0.1763, 0.6885, 0.1885, 0.7017, 0.1777, 0.6763, 0.1397, 0.6562, 0.1562, 0.7017, 0.1777, 0.7167, 0.1697, 0.6993, 0.1275, 0.6763, 0.1397, 0.7167, 0.1697, 0.733, 0.1647, 0.7241, 0.1199, 0.6993, 0.1275, 0.733, 0.1647, 0.75, 0.163, 0.75, 0.1174, 0.7241, 0.1199, 0.75, 0.163, 0.767, 0.1647, 0.7759, 0.1199, 0.75, 0.1174, 0.767, 0.1647, 0.7833, 0.1697, 0.8007, 0.1275, 0.7759, 0.1199, 0.7833, 0.1697, 0.7983, 0.1777, 0.8237, 0.1397, 0.8007, 0.1275, 0.7983, 0.1777, 0.8115, 0.1885, 0.8438, 0.1562, 0.8237, 0.1397, 0.8115, 0.1885, 0.8223, 0.2017, 0.8603, 0.1763, 0.8438, 0.1562, 0.8223, 0.2017, 0.8303, 0.2167, 0.8725, 0.1993, 0.8603, 0.1763, 0.8303, 0.2167, 0.8353, 0.233, 0.8801, 0.2241, 0.8725, 0.1993, 0.8353, 0.233, 0.837, 0.25, 0.8826, 0.25, 0.8801, 0.2241, 0.837, 0.25, 0.8353, 0.267, 0.8801, 0.2759, 0.8826, 0.25, 0.8353, 0.267, 0.8303, 0.2833, 0.8725, 0.3007, 0.8801, 0.2759, 0.8303, 0.2833, 0.8223, 0.2983, 0.8603, 0.3237, 0.8725, 0.3007, 0.8223, 0.2983, 0.8115, 0.3115, 0.8438, 0.3438, 0.8603, 0.3237, 0.8115, 0.3115, 0.7983, 0.3223, 0.8237, 0.3603, 0.8438, 0.3438, 0.7983, 0.3223, 0.7833, 0.3303, 0.8007, 0.3725, 0.8237, 0.3603, 0.7833, 0.3303, 0.767, 0.3353, 0.7759, 0.3801, 0.8007, 0.3725, 0.767, 0.3353, 0.75, 0.337, 0.75, 0.3826, 0.7759, 0.3801, 1.0, 0.5, 1.0, 0.9996, 0.9688, 0.9996, 0.9688, 0.5, 0.03125, 0.5, 0.03125, 0.9996, 0.0, 0.9996, 0.0, 0.5, 0.9062, 0.5, 0.9062, 0.9996, 0.875, 0.9996, 0.875, 0.5, 0.875, 0.5, 0.875, 0.9996, 0.8438, 0.9996, 0.8438, 0.5, 0.8438, 0.5, 0.8438, 0.9996, 0.8125, 0.9996, 0.8125, 0.5, 0.8125, 0.5, 0.8125, 0.9996, 0.7812, 0.9996, 0.7812, 0.5, 0.7812, 0.5, 0.7812, 0.9996, 0.75, 0.9996, 0.75, 0.5, 0.75, 0.5, 0.75, 0.9996, 0.7187, 0.9996, 0.7188, 0.5, 0.7188, 0.5, 0.7188, 0.9996, 0.6875, 0.9996, 0.6875, 0.5, 0.6875, 0.5, 0.6875, 0.9996, 0.6562, 0.9996, 0.6562, 0.5, 0.6562, 0.5, 0.6562, 0.9996, 0.625, 0.9996, 0.625, 0.5, 0.625, 0.5, 0.625, 0.9996, 0.5937, 0.9996, 0.5938, 0.5, 0.5938, 0.5, 0.5938, 0.9996, 0.5625, 0.9996, 0.5625, 0.5, 0.5625, 0.5, 0.5625, 0.9996, 0.5312, 0.9996, 0.5312, 0.5, 0.5312, 0.5, 0.5312, 0.9996, 0.5, 0.9996, 0.5, 0.5, 0.5, 0.5, 0.5, 0.9996, 0.4687, 0.9996, 0.4688, 0.5, 0.4688, 0.5, 0.4688, 0.9996, 0.4375, 0.9996, 0.4375, 0.5, 0.4375, 0.5, 0.4375, 0.9996, 0.4062, 0.9996, 0.4062, 0.5, 0.4062, 0.5, 0.4062, 0.9996, 0.375, 0.9996, 0.375, 0.5, 0.375, 0.5, 0.375, 0.9996, 0.3438, 0.9996, 0.3438, 0.5, 0.3438, 0.5, 0.3438, 0.9996, 0.3125, 0.9996, 0.3125, 0.5, 0.3125, 0.5, 0.3125, 0.9996, 0.2812, 0.9996, 0.2812, 0.5, 0.2812, 0.5, 0.2812, 0.9996, 0.25, 0.9996, 0.25, 0.5, 0.25, 0.5, 0.25, 0.9996, 0.2188, 0.9996, 0.2188, 0.5, 0.2188, 0.5, 0.2188, 0.9996, 0.1875, 0.9996, 0.1875, 0.5, 0.1875, 0.5, 0.1875, 0.9996, 0.1562, 0.9996, 0.1562, 0.5, 0.1562, 0.5, 0.1562, 0.9996, 0.125, 0.9996, 0.125, 0.5, 0.125, 0.5, 0.125, 0.9996, 0.09375, 0.9996, 0.09375, 0.5, 0.09375, 0.5, 0.09375, 0.9996, 0.0625, 0.9996, 0.0625, 0.5, 0.0625, 0.5, 0.0625, 0.9996, 0.03125, 0.9996, 0.03125, 0.5, 0.9375, 0.5, 0.9375, 0.9996, 0.9062, 0.9996, 0.9062, 0.5, 0.25, 0.3102, 0.2618, 0.3091, 0.2939, 0.4705, 0.25, 0.4748, 0.2618, 0.3091, 0.2731, 0.3057, 0.336, 0.4577, 0.2939, 0.4705, 0.2731, 0.3057, 0.2835, 0.3001, 0.3749, 0.4369, 0.336, 0.4577, 0.2835, 0.3001, 0.2926, 0.2926, 0.4089, 0.4089, 0.3749, 0.4369, 0.2926, 0.2926, 0.3001, 0.2835, 0.4369, 0.3749, 0.4089, 0.4089, 0.3001, 0.2835, 0.3057, 0.2731, 0.4577, 0.336, 0.4369, 0.3749, 0.3057, 0.2731, 0.3091, 0.2618, 0.4705, 0.2939, 0.4577, 0.336, 0.3091, 0.2618, 0.3102, 0.25, 0.4748, 0.25, 0.4705, 0.2939, 0.3102, 0.25, 0.3091, 0.2382, 0.4705, 0.2061, 0.4748, 0.25, 0.3091, 0.2382, 0.3057, 0.2269, 0.4577, 0.164, 0.4705, 0.2061, 0.3057, 0.2269, 0.3001, 0.2165, 0.4369, 0.1251, 0.4577, 0.164, 0.3001, 0.2165, 0.2926, 0.2074, 0.4089, 0.09105, 0.4369, 0.1251, 0.2926, 0.2074, 0.2835, 0.1999, 0.3749, 0.0631, 0.4089, 0.09105, 0.2835, 0.1999, 0.2731, 0.1943, 0.336, 0.04233, 0.3749, 0.0631, 0.2731, 0.1943, 0.2618, 0.1909, 0.2939, 0.02953, 0.336, 0.04233, 0.2618, 0.1909, 0.25, 0.1898, 0.25, 0.02522, 0.2939, 0.02953, 0.25, 0.1898, 0.2382, 0.1909, 0.2061, 0.02953, 0.25, 0.02522, 0.2382, 0.1909, 0.2269, 0.1943, 0.164, 0.04233, 0.2061, 0.02953, 0.2269, 0.1943, 0.2165, 0.1999, 0.1251, 0.0631, 0.164, 0.04233, 0.2165, 0.1999, 0.2074, 0.2074, 0.09105, 0.09105, 0.1251, 0.0631, 0.2074, 0.2074, 0.1999, 0.2165, 0.0631, 0.1251, 0.09105, 0.09105, 0.1999, 0.2165, 0.1943, 0.2269, 0.04233, 0.164, 0.0631, 0.1251, 0.1943, 0.2269, 0.1909, 0.2382, 0.02953, 0.2061, 0.04233, 0.164, 0.1909, 0.2382, 0.1898, 0.25, 0.02522, 0.25, 0.02953, 0.2061, 0.1898, 0.25, 0.1909, 0.2618, 0.02953, 0.2939, 0.02522, 0.25, 0.1909, 0.2618, 0.1943, 0.2731, 0.04233, 0.336, 0.02953, 0.2939, 0.1943, 0.2731, 0.1999, 0.2835, 0.0631, 0.3749, 0.04233, 0.336, 0.1999, 0.2835, 0.2074, 0.2926, 0.09105, 0.4089, 0.0631, 0.3749, 0.2074, 0.2926, 0.2165, 0.3001, 0.1251, 0.4369, 0.09105, 0.4089, 0.2165, 0.3001, 0.2269, 0.3057, 0.164, 0.4577, 0.1251, 0.4369, 0.2269, 0.3057, 0.2382, 0.3091, 0.2061, 0.4705, 0.164, 0.4577, 0.2382, 0.3091, 0.25, 0.3102, 0.25, 0.4748, 0.2061, 0.4705, 0.2968, 0.4854, 0.25, 0.49, 0.25, 0.4827, 0.2954, 0.4782, 0.3418, 0.4717, 0.2968, 0.4854, 0.2954, 0.4782, 0.339, 0.465, 0.3833, 0.4496, 0.3418, 0.4717, 0.339, 0.465, 0.3793, 0.4435, 0.4197, 0.4197, 0.3833, 0.4496, 0.3793, 0.4435, 0.4145, 0.4145, 0.4496, 0.3833, 0.4197, 0.4197, 0.4145, 0.4145, 0.4435, 0.3793, 0.4717, 0.3418, 0.4496, 0.3833, 0.4435, 0.3793, 0.465, 0.339, 0.4854, 0.2968, 0.4717, 0.3418, 0.465, 0.339, 0.4782, 0.2954, 0.49, 0.25, 0.4854, 0.2968, 0.4782, 0.2954, 0.4827, 0.25, 0.4854, 0.2032, 0.49, 0.25, 0.4827, 0.25, 0.4782, 0.2046, 0.4717, 0.1582, 0.4854, 0.2032, 0.4782, 0.2046, 0.465, 0.161, 0.4496, 0.1167, 0.4717, 0.1582, 0.465, 0.161, 0.4435, 0.1207, 0.4197, 0.08029, 0.4496, 0.1167, 0.4435, 0.1207, 0.4145, 0.08546, 0.3833, 0.05045, 0.4197, 0.08029, 0.4145, 0.08546, 0.3793, 0.05652, 0.3418, 0.02827, 0.3833, 0.05045, 0.3793, 0.05652, 0.339, 0.03502, 0.2968, 0.01461, 0.3418, 0.02827, 0.339, 0.03502, 0.2954, 0.02178, 0.25, 0.01, 0.2968, 0.01461, 0.2954, 0.02178, 0.25, 0.01731, 0.2032, 0.01461, 0.25, 0.01, 0.25, 0.01731, 0.2046, 0.02178, 0.1582, 0.02827, 0.2032, 0.01461, 0.2046, 0.02178, 0.161, 0.03502, 0.1167, 0.05045, 0.1582, 0.02827, 0.161, 0.03502, 0.1207, 0.05652, 0.08029, 0.08029, 0.1167, 0.05045, 0.1207, 0.05652, 0.08546, 0.08546, 0.05045, 0.1167, 0.08029, 0.08029, 0.08546, 0.08546, 0.05652, 0.1207, 0.02827, 0.1582, 0.05045, 0.1167, 0.05652, 0.1207, 0.03502, 0.161, 0.01461, 0.2032, 0.02827, 0.1582, 0.03502, 0.161, 0.02178, 0.2046, 0.01, 0.25, 0.01461, 0.2032, 0.02178, 0.2046, 0.01731, 0.25, 0.01461, 0.2968, 0.01, 0.25, 0.01731, 0.25, 0.02178, 0.2954, 0.02827, 0.3418, 0.01461, 0.2968, 0.02178, 0.2954, 0.03502, 0.339, 0.05045, 0.3833, 0.02827, 0.3418, 0.03502, 0.339, 0.05652, 0.3793, 0.08029, 0.4197, 0.05045, 0.3833, 0.05652, 0.3793, 0.08546, 0.4145, 0.1167, 0.4496, 0.08029, 0.4197, 0.08546, 0.4145, 0.1207, 0.4435, 0.1582, 0.4717, 0.1167, 0.4496, 0.1207, 0.4435, 0.161, 0.465, 0.2032, 0.4854, 0.1582, 0.4717, 0.161, 0.465, 0.2046, 0.4782, 0.25, 0.49, 0.2032, 0.4854, 0.2046, 0.4782, 0.25, 0.4827, 0.25, 0.4748, 0.2939, 0.4705, 0.2954, 0.4782, 0.25, 0.4827])
me_cylinder.materials.append(mat_yellowpen)
me_cylinder.materials.append(mat_blackpen)
me_cylinder.materials.append(mat_pen)
me_cylinder.update()

# ---- objects
ob_cylinder = bpy.data.objects.new('Cylinder', me_cylinder)

# ---- transforms, parenting, visibility, modifiers, constraints
ob_cylinder.location = (0.0, 0.0, 0.0)

# ---- collection membership
col_collection.objects.link(ob_cylinder)

# ---- scene / render settings (as saved in the file)
scene.frame_start = 1; scene.frame_end = 250; scene.frame_set(1)
scene.render.engine = 'BLENDER_EEVEE_NEXT'
scene.cycles.sampling_pattern = 'TABULATED_SOBOL'
scene.view_settings.view_transform = 'Filmic'
bpy.context.view_layer.update()

# ---- added for rendering (the .blend has no active camera and no usable light): camera, sun
cam_auto = bpy.data.cameras.new('AutoCamera')
cam_auto.lens = 50.0
cam_auto.sensor_width = 36.0
cam_auto.clip_end = 1000.0
ob_auto_camera = bpy.data.objects.new('AutoCamera', cam_auto)
scene.collection.objects.link(ob_auto_camera)
ob_auto_camera.location = (0.185045, -0.222054, 0.134429)
ob_auto_camera.rotation_euler = (1.09748, -7.21219e-08, 0.694738)
scene.camera = ob_auto_camera
light_auto_sun = bpy.data.lights.new('AutoSun', 'SUN')
light_auto_sun.energy = 3.0
light_auto_sun.angle = 0.0523599
ob_auto_sun = bpy.data.objects.new('AutoSun', light_auto_sun)
scene.collection.objects.link(ob_auto_sun)
ob_auto_sun.rotation_euler = (0.872665, 0.174533, 0.523599)
bpy.context.view_layer.update()
